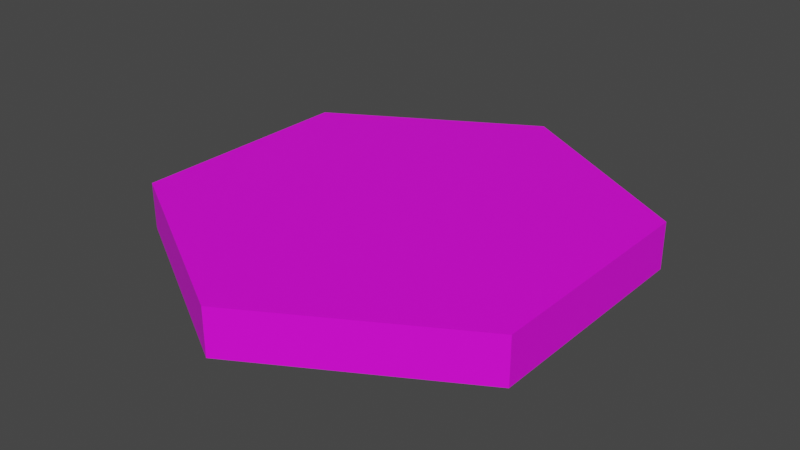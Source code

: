 # Source: void_tile.blend  (saved by Blender 3.6.13; exported with 4.5.12 LTS)
import bpy
from mathutils import Matrix  # noqa: F401  (used for matrix-valued properties, if any)

bpy.ops.wm.read_factory_settings(use_empty=True)
scene = bpy.context.scene
scene.name = 'Scene'

# ---- collections
col_collection = bpy.data.collections.new('Collection'); scene.collection.children.link(col_collection)

# ---- images (referenced by path relative to the original .blend; pixels are not part of the script)
import os
ASSET_DIR = os.environ.get("B2B_ASSET_DIR", "")  # directory of the original .blend (textures are referenced by path, not embedded)
HERE = os.path.dirname(os.path.abspath(__file__))  # packed textures are extracted next to this script under _unpacked/

def load_image(name, relpath, width, height, colorspace="sRGB"):
    """Load a texture the original file referenced (path relative to the .blend, or extracted next to this script)."""
    p = next((c for c in (os.path.join(HERE, relpath), os.path.join(ASSET_DIR, relpath)) if relpath and os.path.exists(c)), "")
    if p:
        img = bpy.data.images.load(p, check_existing=True)
        img.name = name
    else:  # same state as the original file: an image datablock whose file is absent (Cycles renders it pink)
        img = bpy.data.images.new(name, width, height)
        img.source = "FILE"
        img.filepath = "//" + (relpath or name)
    img.colorspace_settings.name = colorspace
    return img
img_base_palette_png_002 = load_image('base_palette.png.002', 'base_palette.png', 1024, 1024, 'sRGB')

# ---- materials (node trees are filled in below, after node groups)
mat_basepalette = bpy.data.materials.new('BasePalette')
mat_basepalette.alpha_threshold = 0.0
mat_basepalette.use_transparent_shadow = False
mat_basepalette.roughness = 0.5
mat_basepalette.line_color = (0.0, 0.0, 0.0, 1.0)

# ---- material node trees
mat_basepalette.use_nodes = True; mat_basepalette.node_tree.nodes.clear()
_N = mat_basepalette.node_tree.nodes; _L = mat_basepalette.node_tree.links
n0 = _N.new('ShaderNodeOutputMaterial'); n0.name = 'Material Output'; n0.location = (300, 300)
n1 = _N.new('ShaderNodeBsdfPrincipled'); n1.name = 'Principled BSDF'; n1.location = (10, 300)
n1.distribution = 'GGX'
n1.subsurface_method = 'RANDOM_WALK_SKIN'
n1.inputs[3].default_value = 1.45
n1.inputs[27].default_value = (0.0, 0.0, 0.0, 1.0)
n1.inputs[28].default_value = 1.0
n2 = _N.new('ShaderNodeTexImage'); n2.name = 'Image Texture'; n2.location = (-464, 137)
n2.image = img_base_palette_png_002
_L.new(n1.outputs[0], n0.inputs[0])
_L.new(n2.outputs[0], n1.inputs[0])
n0.is_active_output = True

# ---- world
world_world = bpy.data.worlds.new('World'); scene.world = world_world
world_world.use_nodes = True; world_world.node_tree.nodes.clear()
_N = world_world.node_tree.nodes; _L = world_world.node_tree.links
n0 = _N.new('ShaderNodeOutputWorld'); n0.name = 'World Output'; n0.location = (300, 300)
n1 = _N.new('ShaderNodeBackground'); n1.name = 'Background'; n1.location = (10, 300)
n1.inputs[0].default_value = (0.05088, 0.05088, 0.05088, 1.0)
_L.new(n1.outputs[0], n0.inputs[0])
n0.is_active_output = True
world_world.color = (0.05088, 0.05088, 0.05088)
world_world.use_sun_shadow = False
world_world.sun_shadow_jitter_overblur = 0.0

# ---- meshes
me_cylinder = bpy.data.meshes.new('Cylinder')
me_cylinder.from_pydata([(-5.262e-09, 1.0, -3.725e-08), (-5.262e-09, 0.9194, 0.2), (0.866, 0.5, -3.725e-08), (0.7962, 0.4597, 0.2), (0.866, -0.5, -3.725e-08), (0.7962, -0.4597, 0.2), (-5.262e-09, -1.0, -3.725e-08), (-5.262e-09, -0.9194, 0.2), (-0.866, -0.5, -3.725e-08), (-0.7962, -0.4597, 0.2), (-0.866, 0.5, -3.725e-08), (-0.7962, 0.4597, 0.2), (0.866, 0.5, 0.2), (-5.262e-09, 1.0, 0.2), (0.866, -0.5, 0.2), (-5.262e-09, -1.0, 0.2), (-0.866, -0.5, 0.2), (-0.866, 0.5, 0.2)], [], [(0, 13, 12, 2), (2, 12, 14, 4), (4, 14, 15, 6), (6, 15, 16, 8), (3, 1, 11, 9, 7, 5), (8, 16, 17, 10), (10, 17, 13, 0), (0, 2, 4, 6, 8, 10), (1, 3, 12, 13), (3, 5, 14, 12), (5, 7, 15, 14), (7, 9, 16, 15), (9, 11, 17, 16), (11, 1, 13, 17)])
_uv = me_cylinder.uv_layers.new(name='UVMap')
_uv.uv.foreach_set('vector', [0.4803, 0.9524, 0.4803, 0.9524, 0.4803, 0.9524, 0.4803, 0.9524, 0.4803, 0.9524, 0.4803, 0.9524, 0.4803, 0.9524, 0.4803, 0.9524, 0.4803, 0.9524, 0.4803, 0.9524, 0.4803, 0.9524, 0.4803, 0.9524, 0.4803, 0.9524, 0.4803, 0.9524, 0.4803, 0.9524, 0.4803, 0.9524, 0.4803, 0.9524, 0.4803, 0.9524, 0.4803, 0.9524, 0.4803, 0.9524, 0.4803, 0.9524, 0.4803, 0.9524, 0.4803, 0.9524, 0.4803, 0.9524, 0.4803, 0.9524, 0.4803, 0.9524, 0.4803, 0.9524, 0.4803, 0.9524, 0.4803, 0.9524, 0.4803, 0.9524, 0.4803, 0.9524, 0.4803, 0.9524, 0.4803, 0.9524, 0.4803, 0.9524, 0.4803, 0.9524, 0.4803, 0.9524, 0.4803, 0.9524, 0.4803, 0.9524, 0.4803, 0.9524, 0.4803, 0.9524, 0.4803, 0.9524, 0.4803, 0.9524, 0.4803, 0.9524, 0.4803, 0.9524, 0.4803, 0.9524, 0.4803, 0.9524, 0.4803, 0.9524, 0.4803, 0.9524, 0.4803, 0.9524, 0.4803, 0.9524, 0.4803, 0.9524, 0.4803, 0.9524, 0.4803, 0.9524, 0.4803, 0.9524, 0.4803, 0.9524, 0.4803, 0.9524, 0.4803, 0.9524, 0.4803, 0.9524, 0.4803, 0.9524, 0.4803, 0.9524])
me_cylinder.materials.append(mat_basepalette)
me_cylinder.update()

# ---- objects
ob_voidtile = bpy.data.objects.new('VoidTile', me_cylinder)

# ---- transforms, parenting, visibility, modifiers, constraints
ob_voidtile.location = (0.0, 0.0, 0.0)

# ---- collection membership
col_collection.objects.link(ob_voidtile)

# ---- scene / render settings (as saved in the file)
scene.frame_start = 1; scene.frame_end = 250; scene.frame_set(18)
scene.render.engine = 'BLENDER_EEVEE_NEXT'
scene.cycles.sampling_pattern = 'TABULATED_SOBOL'
scene.view_settings.view_transform = 'Filmic'
bpy.context.view_layer.update()

# ---- added for rendering (the .blend has no active camera and no usable light): camera, sun
cam_auto = bpy.data.cameras.new('AutoCamera')
cam_auto.lens = 50.0
cam_auto.sensor_width = 36.0
cam_auto.clip_end = 1000.0
ob_auto_camera = bpy.data.objects.new('AutoCamera', cam_auto)
scene.collection.objects.link(ob_auto_camera)
ob_auto_camera.location = (2.4549, -2.94587, 2.06392)
ob_auto_camera.rotation_euler = (1.09748, -7.21219e-08, 0.694738)
scene.camera = ob_auto_camera
light_auto_sun = bpy.data.lights.new('AutoSun', 'SUN')
light_auto_sun.energy = 3.0
light_auto_sun.angle = 0.0523599
ob_auto_sun = bpy.data.objects.new('AutoSun', light_auto_sun)
scene.collection.objects.link(ob_auto_sun)
ob_auto_sun.rotation_euler = (0.872665, 0.174533, 0.523599)
bpy.context.view_layer.update()
